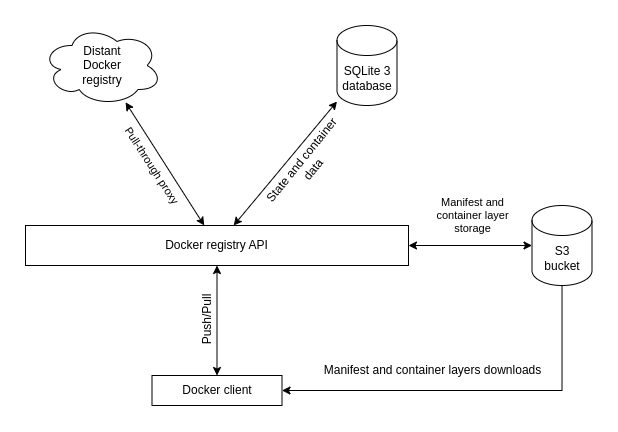

The diagram above was exported from draw.io. Its source (the exported page's mxGraphModel, read from the mxfile embedded in the PNG):
<mxGraphModel dx="989" dy="587" grid="1" gridSize="10" guides="1" tooltips="1" connect="1" arrows="1" fold="1" page="1" pageScale="1" pageWidth="827" pageHeight="1169" math="0" shadow="0">
  <root>
    <mxCell id="0" />
    <mxCell id="1" parent="0" />
    <mxCell id="z4JfZny8qeBxcAHtIal1-1" value="Docker client" style="rounded=0;whiteSpace=wrap;html=1;" vertex="1" parent="1">
      <mxGeometry x="296.5" y="400" width="130" height="30" as="geometry" />
    </mxCell>
    <mxCell id="z4JfZny8qeBxcAHtIal1-9" style="rounded=0;orthogonalLoop=1;jettySize=auto;html=1;startArrow=classic;startFill=1;" edge="1" parent="1" source="z4JfZny8qeBxcAHtIal1-2" target="z4JfZny8qeBxcAHtIal1-4">
      <mxGeometry relative="1" as="geometry">
        <mxPoint x="436.4999999999998" y="189.9999999999999" as="targetPoint" />
      </mxGeometry>
    </mxCell>
    <mxCell id="z4JfZny8qeBxcAHtIal1-13" style="edgeStyle=none;rounded=0;orthogonalLoop=1;jettySize=auto;html=1;startArrow=classic;startFill=1;" edge="1" parent="1" source="z4JfZny8qeBxcAHtIal1-2" target="z4JfZny8qeBxcAHtIal1-3">
      <mxGeometry relative="1" as="geometry" />
    </mxCell>
    <mxCell id="z4JfZny8qeBxcAHtIal1-14" value="Manifest and&lt;br&gt;container layer&lt;br&gt;storage" style="edgeLabel;html=1;align=center;verticalAlign=middle;resizable=0;points=[];" vertex="1" connectable="0" parent="z4JfZny8qeBxcAHtIal1-13">
      <mxGeometry x="-0.3374" y="-2" relative="1" as="geometry">
        <mxPoint x="23" y="-32" as="offset" />
      </mxGeometry>
    </mxCell>
    <mxCell id="z4JfZny8qeBxcAHtIal1-2" value="Docker registry API" style="rounded=0;whiteSpace=wrap;html=1;" vertex="1" parent="1">
      <mxGeometry x="170" y="250" width="383" height="40" as="geometry" />
    </mxCell>
    <mxCell id="z4JfZny8qeBxcAHtIal1-15" style="edgeStyle=orthogonalEdgeStyle;rounded=0;orthogonalLoop=1;jettySize=auto;html=1;startArrow=none;startFill=0;" edge="1" parent="1" source="z4JfZny8qeBxcAHtIal1-3" target="z4JfZny8qeBxcAHtIal1-1">
      <mxGeometry relative="1" as="geometry">
        <mxPoint x="566.4999999999998" y="389.9999999999999" as="targetPoint" />
        <Array as="points">
          <mxPoint x="706.5" y="415" />
        </Array>
      </mxGeometry>
    </mxCell>
    <mxCell id="z4JfZny8qeBxcAHtIal1-3" value="S3&lt;br&gt;bucket" style="shape=cylinder3;whiteSpace=wrap;html=1;boundedLbl=1;backgroundOutline=1;size=15;" vertex="1" parent="1">
      <mxGeometry x="676.5" y="230" width="60" height="80" as="geometry" />
    </mxCell>
    <mxCell id="z4JfZny8qeBxcAHtIal1-4" value="SQLite 3&lt;br&gt;database" style="shape=cylinder3;whiteSpace=wrap;html=1;boundedLbl=1;backgroundOutline=1;size=15;" vertex="1" parent="1">
      <mxGeometry x="481.5" y="50" width="60" height="80" as="geometry" />
    </mxCell>
    <mxCell id="z4JfZny8qeBxcAHtIal1-11" style="edgeStyle=none;rounded=0;orthogonalLoop=1;jettySize=auto;html=1;startArrow=classic;startFill=1;" edge="1" parent="1" source="z4JfZny8qeBxcAHtIal1-5" target="z4JfZny8qeBxcAHtIal1-2">
      <mxGeometry relative="1" as="geometry" />
    </mxCell>
    <mxCell id="z4JfZny8qeBxcAHtIal1-12" value="Pull-through proxy" style="edgeLabel;html=1;align=center;verticalAlign=middle;resizable=0;points=[];rotation=57;" vertex="1" connectable="0" parent="z4JfZny8qeBxcAHtIal1-11">
      <mxGeometry x="-0.2883" y="-3" relative="1" as="geometry">
        <mxPoint x="1" y="18" as="offset" />
      </mxGeometry>
    </mxCell>
    <mxCell id="z4JfZny8qeBxcAHtIal1-5" value="Distant&lt;br&gt;Docker&lt;br&gt;registry" style="ellipse;shape=cloud;whiteSpace=wrap;html=1;" vertex="1" parent="1">
      <mxGeometry x="186.5" y="50" width="120" height="80" as="geometry" />
    </mxCell>
    <mxCell id="z4JfZny8qeBxcAHtIal1-7" value="" style="endArrow=classic;startArrow=classic;html=1;rounded=0;" edge="1" parent="1" source="z4JfZny8qeBxcAHtIal1-1" target="z4JfZny8qeBxcAHtIal1-2">
      <mxGeometry width="50" height="50" relative="1" as="geometry">
        <mxPoint x="406.5" y="360" as="sourcePoint" />
        <mxPoint x="456.5" y="310" as="targetPoint" />
      </mxGeometry>
    </mxCell>
    <mxCell id="z4JfZny8qeBxcAHtIal1-8" value="Push/Pull" style="text;html=1;align=center;verticalAlign=middle;resizable=0;points=[];autosize=1;strokeColor=none;fillColor=none;rotation=-90;" vertex="1" parent="1">
      <mxGeometry x="316.5" y="330" width="70" height="30" as="geometry" />
    </mxCell>
    <mxCell id="z4JfZny8qeBxcAHtIal1-10" value="State and container&lt;br&gt;data" style="text;html=1;align=center;verticalAlign=middle;resizable=0;points=[];autosize=1;strokeColor=none;fillColor=none;rotation=-51;" vertex="1" parent="1">
      <mxGeometry x="386.5" y="170" width="130" height="40" as="geometry" />
    </mxCell>
    <mxCell id="z4JfZny8qeBxcAHtIal1-16" value="Manifest and container layers downloads" style="text;html=1;align=center;verticalAlign=middle;resizable=0;points=[];autosize=1;strokeColor=none;fillColor=none;rotation=0;" vertex="1" parent="1">
      <mxGeometry x="456.5" y="380" width="240" height="30" as="geometry" />
    </mxCell>
  </root>
</mxGraphModel>